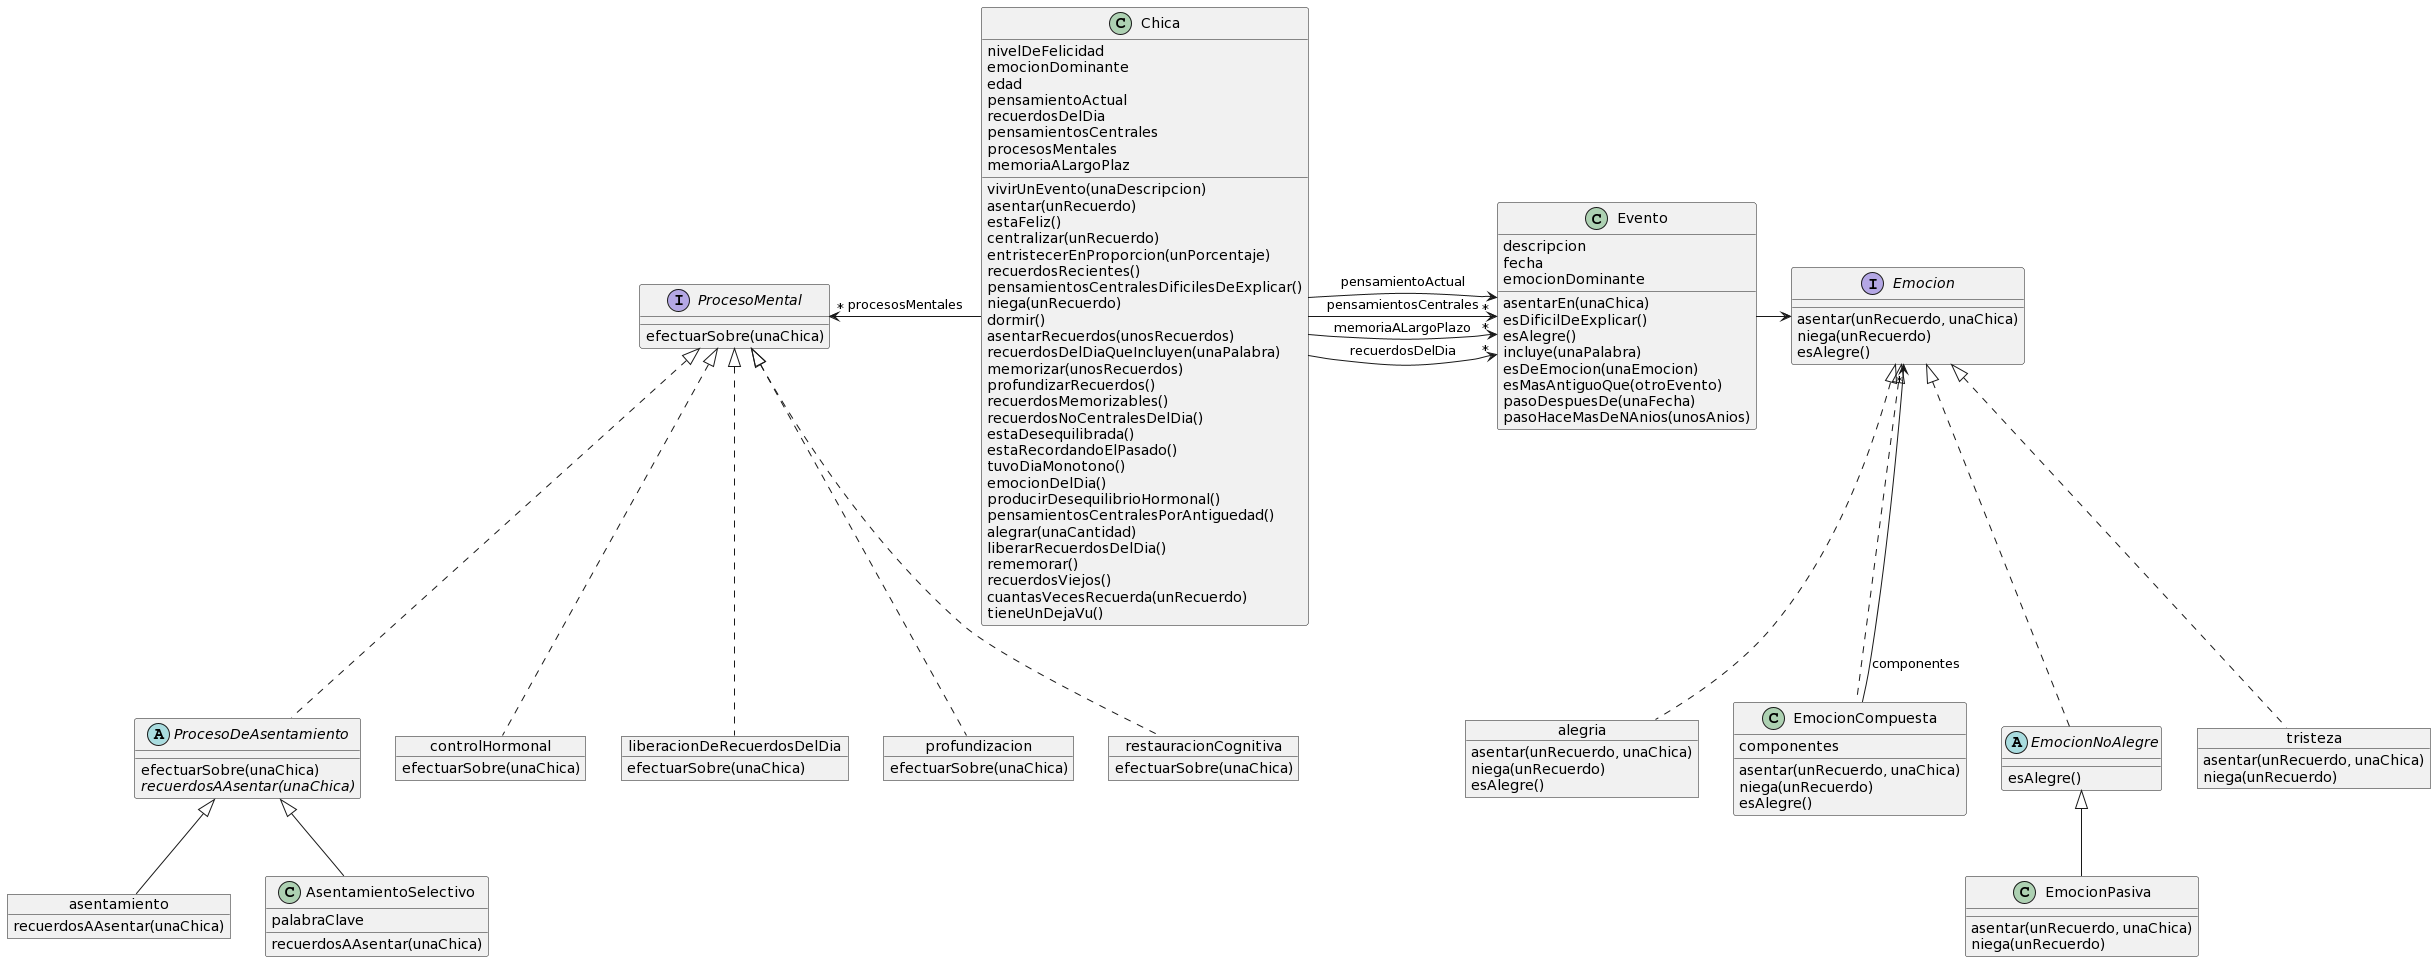

The diagram above was rendered by PlantUML. Its source (embedded in the PNG):
@startuml
class Chica {
  nivelDeFelicidad
	emocionDominante
	edad
	pensamientoActual
	recuerdosDelDia
	pensamientosCentrales
	procesosMentales
	memoriaALargoPlaz

	vivirUnEvento(unaDescripcion)
	asentar(unRecuerdo)
	estaFeliz()
	centralizar(unRecuerdo)
	entristecerEnProporcion(unPorcentaje)
	recuerdosRecientes()
	pensamientosCentralesDificilesDeExplicar()
	niega(unRecuerdo)
	dormir()
	asentarRecuerdos(unosRecuerdos)
	recuerdosDelDiaQueIncluyen(unaPalabra)
	memorizar(unosRecuerdos)
	profundizarRecuerdos()
	recuerdosMemorizables()
	recuerdosNoCentralesDelDia()
	estaDesequilibrada()
	estaRecordandoElPasado()
	tuvoDiaMonotono()
	emocionDelDia()
	producirDesequilibrioHormonal()
	pensamientosCentralesPorAntiguedad()
	alegrar(unaCantidad)
	liberarRecuerdosDelDia()
	rememorar()
	recuerdosViejos()
	cuantasVecesRecuerda(unRecuerdo)
	tieneUnDejaVu()
}

class Evento {
	descripcion
	fecha
	emocionDominante

	asentarEn(unaChica)
	esDificilDeExplicar()
	esAlegre()
	incluye(unaPalabra)
	esDeEmocion(unaEmocion)
	esMasAntiguoQue(otroEvento)
	pasoDespuesDe(unaFecha)
	pasoHaceMasDeNAnios(unosAnios)
}

interface Emocion {
	asentar(unRecuerdo, unaChica)
	niega(unRecuerdo)
  esAlegre()
}

object alegria {
	asentar(unRecuerdo, unaChica)
	niega(unRecuerdo)
	esAlegre()
}

class EmocionCompuesta implements Emocion {
  componentes

	asentar(unRecuerdo, unaChica)
	niega(unRecuerdo)
  esAlegre()
}

class EmocionPasiva extends EmocionNoAlegre {
  asentar(unRecuerdo, unaChica)
  niega(unRecuerdo)
}

abstract class EmocionNoAlegre implements Emocion {
  esAlegre()
}

object tristeza {
	asentar(unRecuerdo, unaChica)
	niega(unRecuerdo)
}

object asentamiento {
	recuerdosAAsentar(unaChica)
}

class AsentamientoSelectivo extends ProcesoDeAsentamiento {
  palabraClave

	recuerdosAAsentar(unaChica)
}

object controlHormonal {
	efectuarSobre(unaChica)
}

object liberacionDeRecuerdosDelDia {
	efectuarSobre(unaChica)
}

abstract class ProcesoDeAsentamiento implements ProcesoMental {
	efectuarSobre(unaChica)
	{abstract} recuerdosAAsentar(unaChica)
}

object profundizacion {
	efectuarSobre(unaChica)
}

object restauracionCognitiva {
	efectuarSobre(unaChica)
}

interface ProcesoMental {
  efectuarSobre(unaChica)
}

Chica -r-> Evento : pensamientoActual
Chica -r-> "*" Evento : recuerdosDelDia
Chica -r-> "*" Evento : pensamientosCentrales
Chica -r-> "*" Evento : memoriaALargoPlazo
Evento -r-> Emocion
tristeza .u.|> Emocion
alegria .u.|> Emocion
EmocionCompuesta --> "*" Emocion : componentes
Chica -l-> "*" ProcesoMental : procesosMentales
asentamiento -u-|> ProcesoDeAsentamiento
profundizacion .u.|> ProcesoMental
restauracionCognitiva .u.|> ProcesoMental
controlHormonal .u.|> ProcesoMental
liberacionDeRecuerdosDelDia .u.|> ProcesoMental
@enduml